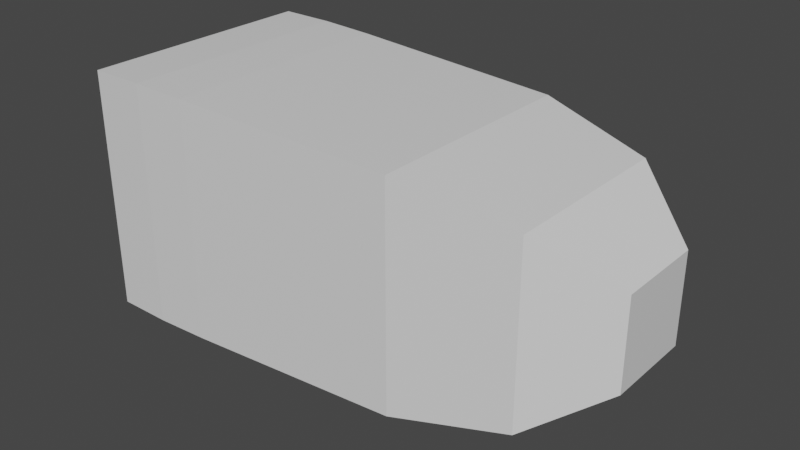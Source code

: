 # Source: Bullet.blend  (saved by Blender 2.93.20; exported with 4.5.12 LTS)
import bpy
from mathutils import Matrix  # noqa: F401  (used for matrix-valued properties, if any)

bpy.ops.wm.read_factory_settings(use_empty=True)
scene = bpy.context.scene
scene.name = 'Scene'

# ---- collections
col_collection = bpy.data.collections.new('Collection'); scene.collection.children.link(col_collection)
col_export = bpy.data.collections.new('Export'); scene.collection.children.link(col_export)

# ---- materials (node trees are filled in below, after node groups)
mat_material = bpy.data.materials.new('Material')
mat_material.alpha_threshold = 0.0
mat_material.use_transparent_shadow = False
mat_material.line_color = (0.0, 0.0, 0.0, 1.0)

# ---- material node trees
mat_material.use_nodes = True; mat_material.node_tree.nodes.clear()
_N = mat_material.node_tree.nodes; _L = mat_material.node_tree.links
n0 = _N.new('ShaderNodeOutputMaterial'); n0.name = 'Material Output'; n0.location = (300, 300)
n1 = _N.new('ShaderNodeBsdfPrincipled'); n1.name = 'Principled BSDF'; n1.location = (10, 300)
n1.distribution = 'GGX'
n1.subsurface_method = 'BURLEY'
n1.inputs[2].default_value = 0.4
n1.inputs[3].default_value = 1.45
n1.inputs[27].default_value = (0.0, 0.0, 0.0, 1.0)
n1.inputs[28].default_value = 1.0
_L.new(n1.outputs[0], n0.inputs[0])
n0.is_active_output = True

# ---- world
world_world = bpy.data.worlds.new('World'); scene.world = world_world
world_world.use_nodes = True; world_world.node_tree.nodes.clear()
_N = world_world.node_tree.nodes; _L = world_world.node_tree.links
n0 = _N.new('ShaderNodeOutputWorld'); n0.name = 'World Output'; n0.location = (300, 300)
n1 = _N.new('ShaderNodeBackground'); n1.name = 'Background'; n1.location = (10, 300)
n1.inputs[0].default_value = (0.05088, 0.05088, 0.05088, 1.0)
_L.new(n1.outputs[0], n0.inputs[0])
n0.is_active_output = True
world_world.color = (0.05088, 0.05088, 0.05088)
world_world.use_sun_shadow = False
world_world.sun_shadow_jitter_overblur = 0.0

# ---- meshes
me_cube = bpy.data.meshes.new('Cube')
me_cube.from_pydata([(1.0, 1.0, 1.0), (1.0, 1.0, -1.0), (1.0, -1.0, 1.0), (1.0, -1.0, -1.0), (-1.0, 1.086, 1.086), (-1.0, 1.086, -1.086), (-1.0, -1.086, 1.086), (-1.0, -1.086, -1.086), (2.0, 0.8, 0.8), (2.0, 0.8, -0.8), (2.0, -0.8, 0.8), (2.0, -0.8, -0.8), (2.6, 0.4, 0.4), (2.6, 0.4, -0.4), (2.6, -0.4, 0.4), (2.6, -0.4, -0.4), (-1.5, 1.1, -1.1), (-1.5, -1.1, -1.1), (-1.5, -1.1, 1.1), (-1.5, 1.1, 1.1), (-2.0, 1.1, -1.1), (-2.0, -1.1, -1.1), (-2.0, -1.1, 1.1), (-2.0, 1.1, 1.1)], [], [(0, 4, 6, 2), (3, 2, 6, 7), (5, 7, 17, 16), (5, 1, 3, 7), (2, 3, 11, 10), (5, 4, 0, 1), (9, 8, 12, 13), (1, 0, 8, 9), (3, 1, 9, 11), (0, 2, 10, 8), (13, 12, 14, 15), (11, 9, 13, 15), (10, 11, 15, 14), (8, 10, 14, 12), (19, 16, 20, 23), (6, 4, 19, 18), (4, 5, 16, 19), (7, 6, 18, 17), (21, 22, 23, 20), (16, 17, 21, 20), (18, 19, 23, 22), (17, 18, 22, 21)])
_uv = me_cube.uv_layers.new(name='UVMap')
_uv.uv.foreach_set('vector', [0.625, 0.5, 0.875, 0.5, 0.875, 0.75, 0.625, 0.75, 0.375, 0.75, 0.625, 0.75, 0.625, 1.0, 0.375, 1.0, 0.125, 0.5, 0.125, 0.75, 0.125, 0.75, 0.125, 0.5, 0.125, 0.5, 0.375, 0.5, 0.375, 0.75, 0.125, 0.75, 0.625, 0.75, 0.375, 0.75, 0.375, 0.75, 0.625, 0.75, 0.375, 0.25, 0.625, 0.25, 0.625, 0.5, 0.375, 0.5, 0.375, 0.5, 0.625, 0.5, 0.625, 0.5, 0.375, 0.5, 0.375, 0.5, 0.625, 0.5, 0.625, 0.5, 0.375, 0.5, 0.375, 0.75, 0.375, 0.5, 0.375, 0.5, 0.375, 0.75, 0.625, 0.5, 0.625, 0.75, 0.625, 0.75, 0.625, 0.5, 0.375, 0.5, 0.625, 0.5, 0.625, 0.75, 0.375, 0.75, 0.375, 0.75, 0.375, 0.5, 0.375, 0.5, 0.375, 0.75, 0.625, 0.75, 0.375, 0.75, 0.375, 0.75, 0.625, 0.75, 0.625, 0.5, 0.625, 0.75, 0.625, 0.75, 0.625, 0.5, 0.625, 0.25, 0.375, 0.25, 0.375, 0.25, 0.625, 0.25, 0.875, 0.75, 0.875, 0.5, 0.875, 0.5, 0.875, 0.75, 0.625, 0.25, 0.375, 0.25, 0.375, 0.25, 0.625, 0.25, 0.375, 1.0, 0.625, 1.0, 0.625, 1.0, 0.375, 1.0, 0.375, 0.0, 0.625, 0.0, 0.625, 0.25, 0.375, 0.25, 0.125, 0.5, 0.125, 0.75, 0.125, 0.75, 0.125, 0.5, 0.875, 0.75, 0.875, 0.5, 0.875, 0.5, 0.875, 0.75, 0.375, 1.0, 0.625, 1.0, 0.625, 1.0, 0.375, 1.0])
me_cube.materials.append(mat_material)
me_cube.use_remesh_preserve_volume = False
me_cube.use_remesh_preserve_attributes = False
me_cube.use_mirror_vertex_groups = False
me_cube.update()

# ---- objects
ob_bullet = bpy.data.objects.new('Bullet', me_cube)

# ---- transforms, parenting, visibility, modifiers, constraints
ob_bullet.location = (0.0, 0.0, 0.0)
ob_bullet.scale = (0.1, 0.1, 0.1)
ob_bullet.lock_rotations_4d = False
ob_bullet.empty_display_type = 'ARROWS'
ob_bullet.lineart.crease_threshold = 0.0

# ---- collection membership
col_collection.objects.link(ob_bullet)

# ---- scene / render settings (as saved in the file)
scene.frame_start = 1; scene.frame_end = 250; scene.frame_set(1)
scene.render.engine = 'BLENDER_EEVEE_NEXT'
scene.cycles.use_denoising = False
scene.cycles.samples = 128
scene.cycles.sampling_pattern = 'TABULATED_SOBOL'
scene.cycles.use_adaptive_sampling = False
scene.cycles.use_light_tree = False
scene.view_settings.view_transform = 'Filmic'
bpy.context.view_layer.update()

# ---- added for rendering (the .blend has no active camera and no usable light): camera, sun
cam_auto = bpy.data.cameras.new('AutoCamera')
cam_auto.lens = 50.0
cam_auto.sensor_width = 36.0
cam_auto.clip_end = 1000.0
ob_auto_camera = bpy.data.objects.new('AutoCamera', cam_auto)
scene.collection.objects.link(ob_auto_camera)
ob_auto_camera.location = (0.543812, -0.616575, 0.41105)
ob_auto_camera.rotation_euler = (1.09748, -7.21219e-08, 0.694738)
scene.camera = ob_auto_camera
light_auto_sun = bpy.data.lights.new('AutoSun', 'SUN')
light_auto_sun.energy = 3.0
light_auto_sun.angle = 0.0523599
ob_auto_sun = bpy.data.objects.new('AutoSun', light_auto_sun)
scene.collection.objects.link(ob_auto_sun)
ob_auto_sun.rotation_euler = (0.872665, 0.174533, 0.523599)
bpy.context.view_layer.update()
